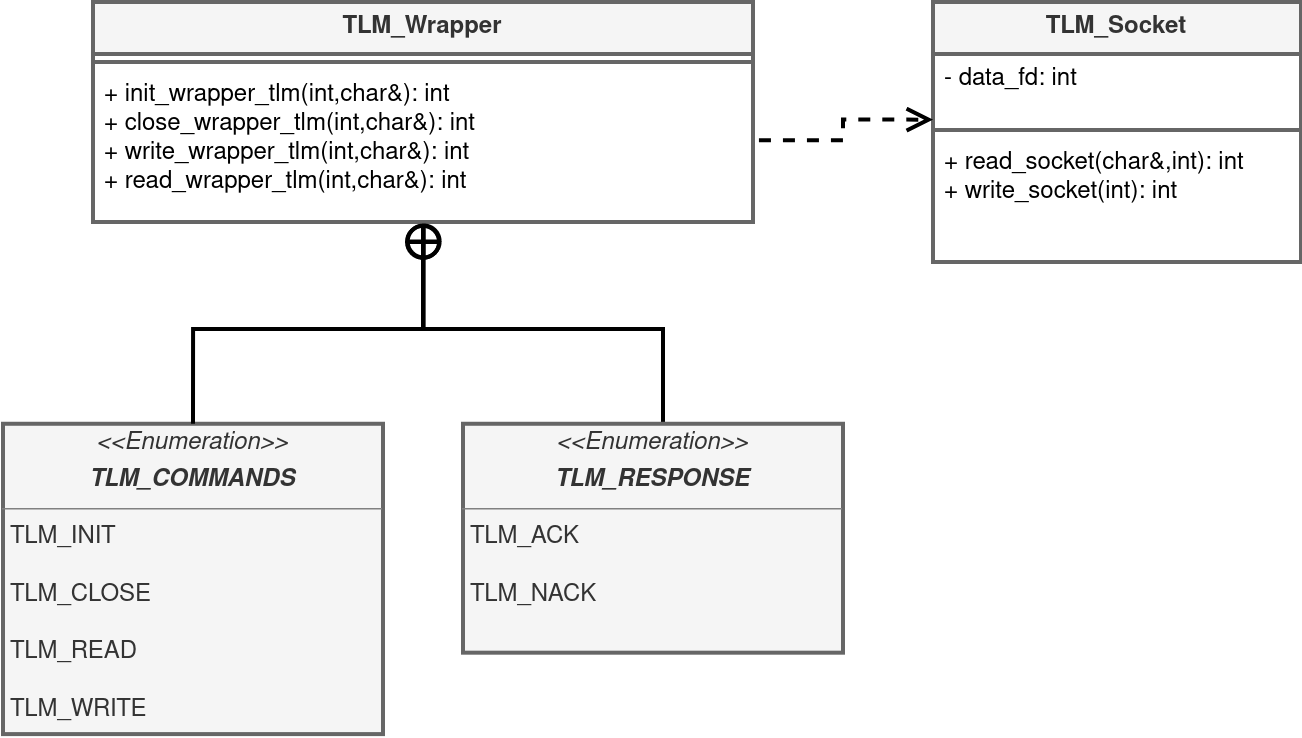

The diagram above was exported from draw.io. Its source (the exported page's mxGraphModel, read from the mxfile embedded in the PNG):
<mxGraphModel dx="3947" dy="636" grid="1" gridSize="10" guides="1" tooltips="1" connect="0" arrows="1" fold="1" page="0" pageScale="1" pageWidth="850" pageHeight="1100" math="0" shadow="0">
  <root>
    <mxCell id="0" />
    <mxCell id="1" parent="0" />
    <mxCell id="2" value="TLM_Wrapper" style="swimlane;fontStyle=1;align=center;verticalAlign=top;childLayout=stackLayout;horizontal=1;startSize=26;horizontalStack=0;resizeParent=1;resizeParentMax=0;resizeLast=0;collapsible=1;marginBottom=0;whiteSpace=wrap;html=1;fillColor=#f5f5f5;fontColor=#333333;strokeColor=#666666;strokeWidth=2;" vertex="1" parent="1">
      <mxGeometry x="-2400" y="2776.45" width="330" height="110" as="geometry">
        <mxRectangle x="-1028.6" y="3040" width="100" height="30" as="alternateBounds" />
      </mxGeometry>
    </mxCell>
    <mxCell id="3" value="" style="line;strokeWidth=2;fillColor=none;align=left;verticalAlign=middle;spacingTop=-1;spacingLeft=3;spacingRight=3;rotatable=0;labelPosition=right;points=[];portConstraint=eastwest;strokeColor=inherit;" vertex="1" parent="2">
      <mxGeometry y="26" width="330" height="8" as="geometry" />
    </mxCell>
    <mxCell id="4" value="&lt;div&gt;+ init_wrapper_tlm(int,char&amp;amp;): int&lt;/div&gt;&lt;div&gt;+ close_wrapper_tlm(int,char&amp;amp;): int&lt;/div&gt;&lt;div&gt;+ write_wrapper_tlm(int,char&amp;amp;): int&lt;/div&gt;&lt;div&gt;+ read_wrapper_tlm(int,char&amp;amp;): int &lt;br&gt;&lt;/div&gt;" style="text;strokeColor=none;fillColor=none;align=left;verticalAlign=top;spacingLeft=4;spacingRight=4;overflow=hidden;rotatable=0;points=[[0,0.5],[1,0.5]];portConstraint=eastwest;whiteSpace=wrap;html=1;strokeWidth=2;" vertex="1" parent="2">
      <mxGeometry y="34" width="330" height="76" as="geometry" />
    </mxCell>
    <mxCell id="5" style="edgeStyle=orthogonalEdgeStyle;rounded=0;orthogonalLoop=1;jettySize=auto;html=1;entryX=0.5;entryY=1;entryDx=0;entryDy=0;strokeWidth=2;endArrow=circlePlus;endFill=0;" edge="1" source="6" target="2" parent="1">
      <mxGeometry relative="1" as="geometry">
        <Array as="points">
          <mxPoint x="-2115" y="2940" />
          <mxPoint x="-2235" y="2940" />
        </Array>
      </mxGeometry>
    </mxCell>
    <mxCell id="6" value="&lt;p style=&quot;margin:0px;margin-top:4px;text-align:center;&quot;&gt;&lt;i&gt;&amp;lt;&amp;lt;Enumeration&amp;gt;&amp;gt;&lt;/i&gt;&lt;/p&gt;&lt;p style=&quot;margin:0px;margin-top:4px;text-align:center;&quot;&gt;&lt;i&gt;&lt;b&gt;TLM_RESPONSE&lt;br&gt;&lt;/b&gt;&lt;/i&gt;&lt;/p&gt;&lt;hr size=&quot;1&quot;&gt;&lt;p style=&quot;margin:0px;margin-left:4px;&quot;&gt;TLM_ACK&lt;/p&gt;&lt;p style=&quot;margin:0px;margin-left:4px;&quot;&gt;&lt;br&gt;&lt;/p&gt;&lt;p style=&quot;margin:0px;margin-left:4px;&quot;&gt;TLM_NACK&lt;br&gt;&lt;/p&gt;&lt;p style=&quot;margin:0px;margin-left:4px;&quot;&gt;&lt;br&gt;&lt;/p&gt;&lt;hr size=&quot;1&quot;&gt;" style="verticalAlign=top;align=left;overflow=fill;fontSize=12;fontFamily=Helvetica;html=1;whiteSpace=wrap;enumerate=0;backgroundOutline=0;fillColor=#f5f5f5;fontColor=#333333;strokeColor=#666666;strokeWidth=2;" vertex="1" parent="1">
      <mxGeometry x="-2215" y="2987.38" width="190" height="114.46" as="geometry" />
    </mxCell>
    <mxCell id="7" value="&lt;p style=&quot;margin:0px;margin-top:4px;text-align:center;&quot;&gt;&lt;i&gt;&amp;lt;&amp;lt;Enumeration&amp;gt;&amp;gt;&lt;/i&gt;&lt;/p&gt;&lt;p style=&quot;margin:0px;margin-top:4px;text-align:center;&quot;&gt;&lt;i&gt;&lt;b&gt;TLM_COMMANDS&lt;br&gt;&lt;/b&gt;&lt;/i&gt;&lt;/p&gt;&lt;hr size=&quot;1&quot;&gt;&lt;p style=&quot;margin:0px;margin-left:4px;&quot;&gt;TLM_INIT&lt;br&gt;&lt;/p&gt;&lt;p style=&quot;margin:0px;margin-left:4px;&quot;&gt;&lt;br&gt;&lt;/p&gt;&lt;p style=&quot;margin:0px;margin-left:4px;&quot;&gt;TLM_CLOSE&lt;/p&gt;&lt;p style=&quot;margin:0px;margin-left:4px;&quot;&gt;&lt;br&gt;&lt;/p&gt;&lt;p style=&quot;margin:0px;margin-left:4px;&quot;&gt;TLM_READ&lt;/p&gt;&lt;p style=&quot;margin:0px;margin-left:4px;&quot;&gt;&lt;br&gt;&lt;/p&gt;&lt;p style=&quot;margin:0px;margin-left:4px;&quot;&gt;TLM_WRITE&lt;br&gt;&lt;/p&gt;&lt;p style=&quot;margin:0px;margin-left:4px;&quot;&gt;&lt;br&gt;&lt;/p&gt;" style="verticalAlign=top;align=left;overflow=fill;fontSize=12;fontFamily=Helvetica;html=1;whiteSpace=wrap;fillColor=#f5f5f5;fontColor=#333333;strokeColor=#666666;strokeWidth=2;" vertex="1" parent="1">
      <mxGeometry x="-2445" y="2987.38" width="190" height="155.17" as="geometry" />
    </mxCell>
    <mxCell id="8" style="edgeStyle=orthogonalEdgeStyle;rounded=0;orthogonalLoop=1;jettySize=auto;html=1;endArrow=circlePlus;endFill=0;strokeWidth=2;entryX=0.501;entryY=0.997;entryDx=0;entryDy=0;entryPerimeter=0;exitX=0.5;exitY=0;exitDx=0;exitDy=0;" edge="1" source="7" target="4" parent="1">
      <mxGeometry relative="1" as="geometry">
        <mxPoint x="-2235" y="3088.45" as="targetPoint" />
        <Array as="points">
          <mxPoint x="-2350" y="2940" />
          <mxPoint x="-2235" y="2940" />
        </Array>
      </mxGeometry>
    </mxCell>
    <mxCell id="9" value="TLM_Socket" style="swimlane;fontStyle=1;align=center;verticalAlign=top;childLayout=stackLayout;horizontal=1;startSize=26;horizontalStack=0;resizeParent=1;resizeParentMax=0;resizeLast=0;collapsible=1;marginBottom=0;whiteSpace=wrap;html=1;fillColor=#f5f5f5;fontColor=#333333;strokeColor=#666666;strokeWidth=2;" vertex="1" parent="1">
      <mxGeometry x="-1980" y="2776.45" width="184" height="130" as="geometry">
        <mxRectangle x="-1028.6" y="3040" width="100" height="30" as="alternateBounds" />
      </mxGeometry>
    </mxCell>
    <mxCell id="10" value="&lt;div&gt;&lt;div&gt;- data_fd: int&lt;br&gt;&lt;/div&gt;&lt;/div&gt;" style="text;strokeColor=none;fillColor=none;align=left;verticalAlign=top;spacingLeft=4;spacingRight=4;overflow=hidden;rotatable=0;points=[[0,0.5],[1,0.5]];portConstraint=eastwest;whiteSpace=wrap;html=1;strokeWidth=2;" vertex="1" parent="9">
      <mxGeometry y="26" width="184" height="34" as="geometry" />
    </mxCell>
    <mxCell id="11" value="" style="line;strokeWidth=2;fillColor=none;align=left;verticalAlign=middle;spacingTop=-1;spacingLeft=3;spacingRight=3;rotatable=0;labelPosition=right;points=[];portConstraint=eastwest;strokeColor=inherit;" vertex="1" parent="9">
      <mxGeometry y="60" width="184" height="8" as="geometry" />
    </mxCell>
    <mxCell id="12" value="&lt;div&gt;+ read_socket(char&amp;amp;,int): int&lt;/div&gt;&lt;div&gt;+ write_socket(int): int&lt;/div&gt;" style="text;strokeColor=none;fillColor=none;align=left;verticalAlign=top;spacingLeft=4;spacingRight=4;overflow=hidden;rotatable=0;points=[[0,0.5],[1,0.5]];portConstraint=eastwest;whiteSpace=wrap;html=1;strokeWidth=2;" vertex="1" parent="9">
      <mxGeometry y="68" width="184" height="62" as="geometry" />
    </mxCell>
    <mxCell id="13" style="edgeStyle=orthogonalEdgeStyle;rounded=0;orthogonalLoop=1;jettySize=auto;html=1;dashed=1;strokeWidth=2;endArrow=open;endFill=0;sourcePerimeterSpacing=0;endSize=9;entryX=0;entryY=0.967;entryDx=0;entryDy=0;entryPerimeter=0;exitX=1.009;exitY=0.463;exitDx=0;exitDy=0;exitPerimeter=0;" edge="1" source="4" target="10" parent="1">
      <mxGeometry relative="1" as="geometry">
        <mxPoint x="-1990" y="2845" as="targetPoint" />
        <Array as="points" />
      </mxGeometry>
    </mxCell>
  </root>
</mxGraphModel>